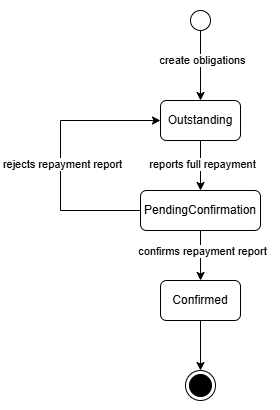

The diagram above was exported from draw.io. Its source (the exported page's mxGraphModel, read from the mxfile embedded in the PNG):
<mxGraphModel dx="2256" dy="746" grid="1" gridSize="10" guides="1" tooltips="1" connect="1" arrows="1" fold="1" page="1" pageScale="1" pageWidth="850" pageHeight="1100" math="0" shadow="0">
  <root>
    <mxCell id="0" />
    <mxCell id="1" parent="0" />
    <mxCell id="2" parent="1" style="rounded=1;whiteSpace=wrap;html=1;roundedPerimeter=1;fillColor=default;strokeColor=none;" value="" vertex="1">
      <mxGeometry height="410" width="280" x="900" y="150" as="geometry" />
    </mxCell>
    <mxCell id="3" edge="1" parent="1" source="5" style="edgeStyle=orthogonalEdgeStyle;rounded=0;orthogonalLoop=1;jettySize=auto;html=1;defaultLabelBackgroundColor=page;labelPadding=0 4;entryX=0.5;entryY=0;entryDx=0;entryDy=0;" target="9">
      <mxGeometry relative="1" as="geometry">
        <mxPoint x="1100" y="240" as="targetPoint" />
      </mxGeometry>
    </mxCell>
    <mxCell id="4" connectable="0" parent="3" style="edgeLabel;html=1;align=center;verticalAlign=middle;resizable=0;points=[];inheritText=1;defaultLabelBackgroundColor=page;labelPadding=0 4;" value="create obligations" vertex="1">
      <mxGeometry relative="1" x="-0.1714" y="1" as="geometry">
        <mxPoint as="offset" />
      </mxGeometry>
    </mxCell>
    <mxCell id="5" parent="1" style="ellipse;whiteSpace=wrap;html=1;shapeInside=1;aspect=fixed;" value="" vertex="1">
      <mxGeometry height="20" width="20" x="1090" y="160" as="geometry" />
    </mxCell>
    <mxCell id="6" parent="1" style="ellipse;html=1;shape=endState;fillColor=#000000;strokeColor=#000000;" value="" vertex="1">
      <mxGeometry height="30" width="30" x="1085" y="520" as="geometry" />
    </mxCell>
    <mxCell id="7" edge="1" parent="1" source="9" style="edgeStyle=orthogonalEdgeStyle;rounded=0;orthogonalLoop=1;jettySize=auto;html=1;entryX=0.5;entryY=0;entryDx=0;entryDy=0;defaultLabelBackgroundColor=page;labelPadding=0 4;" target="14">
      <mxGeometry relative="1" as="geometry" />
    </mxCell>
    <mxCell id="8" connectable="0" parent="7" style="edgeLabel;html=1;align=center;verticalAlign=middle;resizable=0;points=[];inheritText=1;defaultLabelBackgroundColor=page;labelPadding=0 4;" value="reports full repayment" vertex="1">
      <mxGeometry relative="1" x="-0.0904" y="1" as="geometry">
        <mxPoint as="offset" />
      </mxGeometry>
    </mxCell>
    <mxCell id="9" parent="1" style="rounded=1;whiteSpace=wrap;html=1;roundedPerimeter=1;" value="Outstanding" vertex="1">
      <mxGeometry height="40" width="80" x="1060" y="250" as="geometry" />
    </mxCell>
    <mxCell id="10" edge="1" parent="1" source="14" style="edgeStyle=orthogonalEdgeStyle;rounded=0;orthogonalLoop=1;jettySize=auto;html=1;entryX=0.501;entryY=-0.05;entryDx=0;entryDy=0;defaultLabelBackgroundColor=page;labelPadding=0 4;" target="16">
      <mxGeometry relative="1" as="geometry" />
    </mxCell>
    <mxCell id="11" connectable="0" parent="10" style="edgeLabel;html=1;align=center;verticalAlign=middle;resizable=0;points=[];inheritText=1;defaultLabelBackgroundColor=page;labelPadding=0 4;" value="confirms repayment report" vertex="1">
      <mxGeometry relative="1" x="-0.0887" y="1" as="geometry">
        <mxPoint y="-3" as="offset" />
      </mxGeometry>
    </mxCell>
    <mxCell id="12" edge="1" parent="1" source="14" style="edgeStyle=orthogonalEdgeStyle;rounded=0;orthogonalLoop=1;jettySize=auto;html=1;entryX=0;entryY=0.5;entryDx=0;entryDy=0;defaultLabelBackgroundColor=page;labelPadding=0 4;" target="9">
      <mxGeometry relative="1" x="-0.2963" as="geometry">
        <Array as="points">
          <mxPoint x="960" y="360" />
          <mxPoint x="960" y="270" />
        </Array>
      </mxGeometry>
    </mxCell>
    <mxCell id="13" connectable="0" parent="12" style="edgeLabel;html=1;align=center;verticalAlign=middle;resizable=0;points=[];inheritText=1;defaultLabelBackgroundColor=page;labelPadding=0 4;" value="rejects repayment report" vertex="1">
      <mxGeometry relative="1" x="-0.1043" y="-1" as="geometry">
        <mxPoint y="-6" as="offset" />
      </mxGeometry>
    </mxCell>
    <mxCell id="14" parent="1" style="rounded=1;whiteSpace=wrap;html=1;roundedPerimeter=1;" value="PendingConfirmation" vertex="1">
      <mxGeometry height="40" width="120" x="1040" y="340" as="geometry" />
    </mxCell>
    <mxCell id="15" edge="1" parent="1" source="16" style="edgeStyle=orthogonalEdgeStyle;rounded=0;orthogonalLoop=1;jettySize=auto;html=1;entryX=0.5;entryY=0;entryDx=0;entryDy=0;defaultLabelBackgroundColor=page;labelPadding=0 4;" target="6">
      <mxGeometry relative="1" as="geometry" />
    </mxCell>
    <mxCell id="16" parent="1" style="rounded=1;whiteSpace=wrap;html=1;roundedPerimeter=1;" value="Confirmed" vertex="1">
      <mxGeometry height="40" width="80" x="1060" y="430" as="geometry" />
    </mxCell>
  </root>
</mxGraphModel>